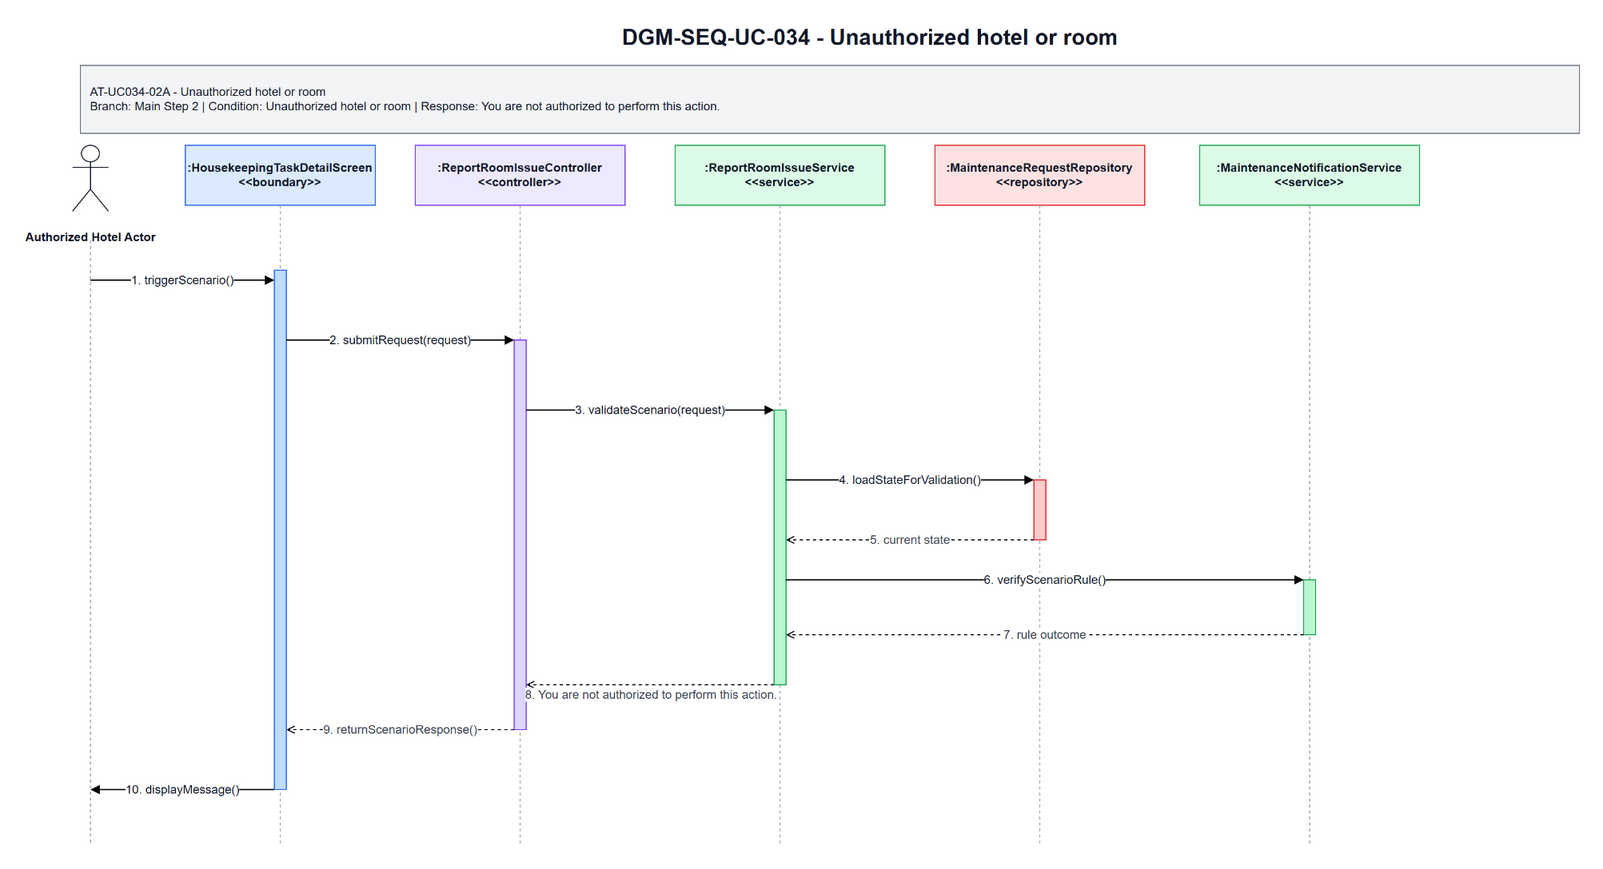

The diagram above was exported from draw.io. Its source (the exported page's mxGraphModel, read from the mxfile embedded in the PNG):
<mxGraphModel dx="1585" dy="963" grid="1" gridSize="10" guides="1" tooltips="1" connect="1" arrows="1" fold="1" page="1" pageScale="1" pageWidth="1700" pageHeight="920" math="0" shadow="0">
  <root>
    <mxCell id="0" />
    <mxCell id="1" parent="0" />
    <mxCell id="title" parent="1" style="text;html=1;strokeColor=none;fillColor=none;align=center;verticalAlign=middle;fontStyle=1;fontSize=22;fontColor=#111827" value="DGM-SEQ-UC-034 - Unauthorized hotel or room" vertex="1">
      <mxGeometry height="34" width="900" x="420" y="25" as="geometry" />
    </mxCell>
    <mxCell id="scenario-band" parent="1" style="rounded=0;whiteSpace=wrap;html=1;fillColor=#F3F4F6;strokeColor=#6B7280;fontSize=12;fontColor=#111827;align=left;spacing=10" value="AT-UC034-02A - Unauthorized hotel or room&lt;br&gt;Branch: Main Step 2 | Condition: Unauthorized hotel or room | Response: You are not authorized to perform this action." vertex="1">
      <mxGeometry height="68" width="1500" x="80" y="70" as="geometry" />
    </mxCell>
    <mxCell id="actor-icon" parent="1" style="shape=umlActor;verticalLabelPosition=bottom;verticalAlign=top;html=1;outlineConnect=0;strokeColor=#111827" vertex="1">
      <mxGeometry height="66" width="36" x="72" y="150" as="geometry" />
    </mxCell>
    <mxCell id="actor-label" parent="1" style="text;html=1;strokeColor=none;fillColor=none;align=center;verticalAlign=middle;fontStyle=1;fontSize=12;fontColor=#111827" value="Authorized Hotel Actor" vertex="1">
      <mxGeometry height="36" width="140" x="20" y="224" as="geometry" />
    </mxCell>
    <mxCell id="h0" parent="1" style="rounded=0;whiteSpace=wrap;html=1;fillColor=#DBEAFE;strokeColor=#2563EB;fontSize=12;fontStyle=1;fontColor=#111827" value=":HousekeepingTaskDetailScreen&lt;br&gt;&amp;lt;&amp;lt;boundary&amp;gt;&amp;gt;" vertex="1">
      <mxGeometry height="60" width="190" x="185" y="150" as="geometry" />
    </mxCell>
    <mxCell id="h1" parent="1" style="rounded=0;whiteSpace=wrap;html=1;fillColor=#EDE9FE;strokeColor=#7C3AED;fontSize=12;fontStyle=1;fontColor=#111827" value=":ReportRoomIssueController&lt;br&gt;&amp;lt;&amp;lt;controller&amp;gt;&amp;gt;" vertex="1">
      <mxGeometry height="60" width="210" x="415" y="150" as="geometry" />
    </mxCell>
    <mxCell id="h2" parent="1" style="rounded=0;whiteSpace=wrap;html=1;fillColor=#DCFCE7;strokeColor=#16A34A;fontSize=12;fontStyle=1;fontColor=#111827" value=":ReportRoomIssueService&lt;br&gt;&amp;lt;&amp;lt;service&amp;gt;&amp;gt;" vertex="1">
      <mxGeometry height="60" width="210" x="675" y="150" as="geometry" />
    </mxCell>
    <mxCell id="h3" parent="1" style="rounded=0;whiteSpace=wrap;html=1;fillColor=#FEE2E2;strokeColor=#DC2626;fontSize=12;fontStyle=1;fontColor=#111827" value=":MaintenanceRequestRepository&lt;br&gt;&amp;lt;&amp;lt;repository&amp;gt;&amp;gt;" vertex="1">
      <mxGeometry height="60" width="210" x="935" y="150" as="geometry" />
    </mxCell>
    <mxCell id="h4" parent="1" style="rounded=0;whiteSpace=wrap;html=1;fillColor=#DCFCE7;strokeColor=#16A34A;fontSize=12;fontStyle=1;fontColor=#111827" value=":MaintenanceNotificationService&lt;br&gt;&amp;lt;&amp;lt;service&amp;gt;&amp;gt;" vertex="1">
      <mxGeometry height="60" width="220" x="1200" y="150" as="geometry" />
    </mxCell>
    <mxCell id="l-actor" edge="1" parent="1" style="endArrow=none;html=1;dashed=1;strokeColor=#9CA3AF">
      <mxGeometry relative="1" as="geometry">
        <mxPoint x="90" y="245" as="sourcePoint" />
        <mxPoint x="90" y="850" as="targetPoint" />
      </mxGeometry>
    </mxCell>
    <mxCell id="l0" edge="1" parent="1" style="endArrow=none;html=1;dashed=1;strokeColor=#9CA3AF">
      <mxGeometry relative="1" as="geometry">
        <mxPoint x="280" y="210" as="sourcePoint" />
        <mxPoint x="280" y="850" as="targetPoint" />
      </mxGeometry>
    </mxCell>
    <mxCell id="l1" edge="1" parent="1" style="endArrow=none;html=1;dashed=1;strokeColor=#9CA3AF">
      <mxGeometry relative="1" as="geometry">
        <mxPoint x="520" y="210" as="sourcePoint" />
        <mxPoint x="520" y="850" as="targetPoint" />
      </mxGeometry>
    </mxCell>
    <mxCell id="l2" edge="1" parent="1" style="endArrow=none;html=1;dashed=1;strokeColor=#9CA3AF">
      <mxGeometry relative="1" as="geometry">
        <mxPoint x="780" y="210" as="sourcePoint" />
        <mxPoint x="780" y="850" as="targetPoint" />
      </mxGeometry>
    </mxCell>
    <mxCell id="l3" edge="1" parent="1" style="endArrow=none;html=1;dashed=1;strokeColor=#9CA3AF">
      <mxGeometry relative="1" as="geometry">
        <mxPoint x="1040" y="210" as="sourcePoint" />
        <mxPoint x="1040" y="850" as="targetPoint" />
      </mxGeometry>
    </mxCell>
    <mxCell id="l4" edge="1" parent="1" style="endArrow=none;html=1;dashed=1;strokeColor=#9CA3AF">
      <mxGeometry relative="1" as="geometry">
        <mxPoint x="1310" y="210" as="sourcePoint" />
        <mxPoint x="1310" y="850" as="targetPoint" />
      </mxGeometry>
    </mxCell>
    <mxCell id="a-boundary" parent="1" style="rounded=0;whiteSpace=wrap;html=1;fillColor=#BFDBFE;strokeColor=#2563EB" vertex="1">
      <mxGeometry height="520" width="12" x="274" y="275" as="geometry" />
    </mxCell>
    <mxCell id="a-controller" parent="1" style="rounded=0;whiteSpace=wrap;html=1;fillColor=#DDD6FE;strokeColor=#7C3AED" vertex="1">
      <mxGeometry height="390" width="12" x="514" y="345" as="geometry" />
    </mxCell>
    <mxCell id="a-service" parent="1" style="rounded=0;whiteSpace=wrap;html=1;fillColor=#BBF7D0;strokeColor=#16A34A" vertex="1">
      <mxGeometry height="275" width="12" x="774" y="415" as="geometry" />
    </mxCell>
    <mxCell id="a-repo" parent="1" style="rounded=0;whiteSpace=wrap;html=1;fillColor=#FECACA;strokeColor=#DC2626" vertex="1">
      <mxGeometry height="60" width="12" x="1034" y="485" as="geometry" />
    </mxCell>
    <mxCell id="a-support" parent="1" style="rounded=0;whiteSpace=wrap;html=1;fillColor=#BBF7D0;strokeColor=#16A34A" vertex="1">
      <mxGeometry height="55" width="12" x="1304" y="585" as="geometry" />
    </mxCell>
    <mxCell id="m1" edge="1" parent="1" style="endArrow=block;html=1;rounded=0;strokeWidth=1.3;fontSize=12;fontColor=#111827;labelBackgroundColor=#FFFFFF" value="1. triggerScenario()">
      <mxGeometry relative="1" as="geometry">
        <mxPoint x="90" y="285" as="sourcePoint" />
        <mxPoint x="274" y="285" as="targetPoint" />
      </mxGeometry>
    </mxCell>
    <mxCell id="m2" edge="1" parent="1" style="endArrow=block;html=1;rounded=0;strokeWidth=1.3;fontSize=12;fontColor=#111827;labelBackgroundColor=#FFFFFF" value="2. submitRequest(request)">
      <mxGeometry relative="1" as="geometry">
        <mxPoint x="286" y="345" as="sourcePoint" />
        <mxPoint x="514" y="345" as="targetPoint" />
      </mxGeometry>
    </mxCell>
    <mxCell id="m3" edge="1" parent="1" style="endArrow=block;html=1;rounded=0;strokeWidth=1.3;fontSize=12;fontColor=#111827;labelBackgroundColor=#FFFFFF" value="3. validateScenario(request)">
      <mxGeometry relative="1" as="geometry">
        <mxPoint x="526" y="415" as="sourcePoint" />
        <mxPoint x="774" y="415" as="targetPoint" />
      </mxGeometry>
    </mxCell>
    <mxCell id="m4" edge="1" parent="1" style="endArrow=block;html=1;rounded=0;strokeWidth=1.3;fontSize=12;fontColor=#111827;labelBackgroundColor=#FFFFFF" value="4. loadStateForValidation()">
      <mxGeometry relative="1" as="geometry">
        <mxPoint x="786" y="485" as="sourcePoint" />
        <mxPoint x="1034" y="485" as="targetPoint" />
      </mxGeometry>
    </mxCell>
    <mxCell id="m5" edge="1" parent="1" style="endArrow=open;endFill=0;dashed=1;html=1;rounded=0;strokeWidth=1.1;fontSize=12;fontColor=#374151;labelBackgroundColor=#FFFFFF" value="5. current state">
      <mxGeometry relative="1" as="geometry">
        <mxPoint x="1034" y="545" as="sourcePoint" />
        <mxPoint x="786" y="545" as="targetPoint" />
      </mxGeometry>
    </mxCell>
    <mxCell id="m6" edge="1" parent="1" style="endArrow=block;html=1;rounded=0;strokeWidth=1.3;fontSize=12;fontColor=#111827;labelBackgroundColor=#FFFFFF" value="6. verifyScenarioRule()">
      <mxGeometry relative="1" as="geometry">
        <mxPoint x="786" y="585" as="sourcePoint" />
        <mxPoint x="1304" y="585" as="targetPoint" />
      </mxGeometry>
    </mxCell>
    <mxCell id="m7" edge="1" parent="1" style="endArrow=open;endFill=0;dashed=1;html=1;rounded=0;strokeWidth=1.1;fontSize=12;fontColor=#374151;labelBackgroundColor=#FFFFFF" value="7. rule outcome">
      <mxGeometry relative="1" as="geometry">
        <mxPoint x="1304" y="640" as="sourcePoint" />
        <mxPoint x="786" y="640" as="targetPoint" />
      </mxGeometry>
    </mxCell>
    <mxCell id="m8" edge="1" parent="1" style="endArrow=open;endFill=0;dashed=1;html=1;rounded=0;strokeWidth=1.1;fontSize=12;fontColor=#374151;labelBackgroundColor=#FFFFFF" value="8. You are not authorized to perform this action.">
      <mxGeometry relative="1" y="10" as="geometry">
        <mxPoint x="1" as="offset" />
        <mxPoint x="774" y="690" as="sourcePoint" />
        <mxPoint x="526" y="690" as="targetPoint" />
      </mxGeometry>
    </mxCell>
    <mxCell id="m9" edge="1" parent="1" style="endArrow=open;endFill=0;dashed=1;html=1;rounded=0;strokeWidth=1.1;fontSize=12;fontColor=#374151;labelBackgroundColor=#FFFFFF" value="9. returnScenarioResponse()">
      <mxGeometry relative="1" as="geometry">
        <mxPoint x="514" y="735" as="sourcePoint" />
        <mxPoint x="286" y="735" as="targetPoint" />
      </mxGeometry>
    </mxCell>
    <mxCell id="m10" edge="1" parent="1" style="endArrow=block;html=1;rounded=0;strokeWidth=1.3;fontSize=12;fontColor=#111827;labelBackgroundColor=#FFFFFF" value="10. displayMessage()">
      <mxGeometry relative="1" as="geometry">
        <mxPoint x="274" y="795" as="sourcePoint" />
        <mxPoint x="90" y="795" as="targetPoint" />
      </mxGeometry>
    </mxCell>
  </root>
</mxGraphModel>